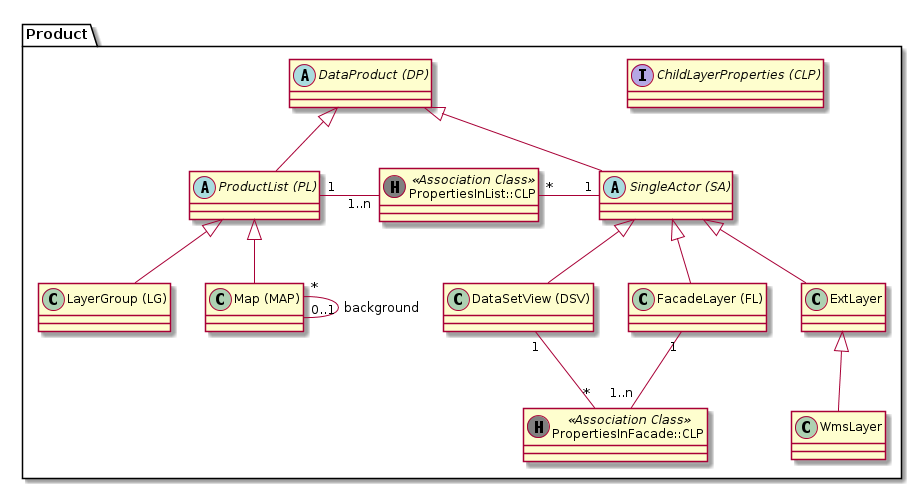

The diagram above was rendered by PlantUML. Its source (embedded in the PNG):
@startuml
package Product {
  interface "ChildLayerProperties (CLP)" as clp
  abstract class "DataProduct (DP)" as dp

  abstract class "ProductList (PL)" as pl
  class "LayerGroup (LG)" as lg
  class "Map (MAP)" as map

  abstract class "SingleActor (SA)" as sa
  class "FacadeLayer (FL)" as fl
  class "DataSetView (DSV)" as dsv
  class "ExtLayer" as el
  class "WmsLayer" as wl

  class "PropertiesInFacade::CLP" as pif << (H, grey) Association Class >>
  class "PropertiesInList::CLP" as pil << (H, grey) Association Class >>

  dp <|-- pl

  pl <|-- lg
  pl <|-- map

  dp <|-- sa

  sa <|-- dsv
  sa <|-- fl
  sa <|-- el

  el <|-- wl

  pl "1" -right- "1..n" pil : "      "
  pil "*" -right- "1" sa : "      "

  map "*" -- "0..1" map : "background"

  fl "1" -- "1..n" pif : "      "
  pif "*" -up- "1" dsv : "      "
}
@enduml